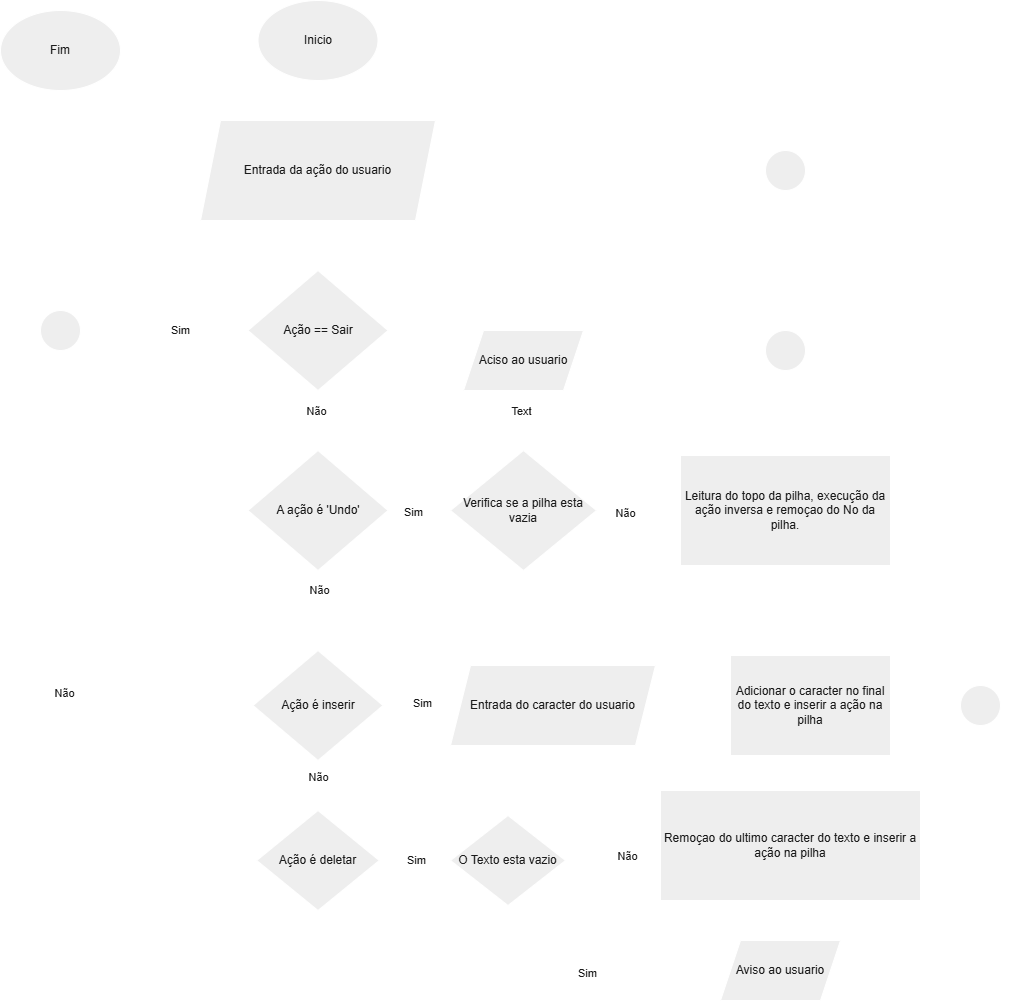

The diagram above was exported from draw.io. Its source (the exported page's mxGraphModel, read from the mxfile embedded in the PNG):
<mxGraphModel dx="1418" dy="826" grid="1" gridSize="10" guides="1" tooltips="1" connect="1" arrows="1" fold="1" page="1" pageScale="1" pageWidth="827" pageHeight="1169" background="light-dark(#FFFFFF,#FFFFFF)" math="0" shadow="0">
  <root>
    <mxCell id="0" />
    <mxCell id="1" parent="0" />
    <mxCell id="7h_P2-1JIn02wCT6--cW-3" edge="1" parent="1" source="7h_P2-1JIn02wCT6--cW-1" style="edgeStyle=orthogonalEdgeStyle;rounded=0;orthogonalLoop=1;jettySize=auto;html=1;labelBackgroundColor=none;strokeColor=#FFFFFF;fontColor=default;" target="7h_P2-1JIn02wCT6--cW-2" value="">
      <mxGeometry relative="1" as="geometry" />
    </mxCell>
    <mxCell id="7h_P2-1JIn02wCT6--cW-14" edge="1" parent="1" source="7h_P2-1JIn02wCT6--cW-1" style="edgeStyle=orthogonalEdgeStyle;rounded=0;orthogonalLoop=1;jettySize=auto;html=1;strokeColor=#FFFFFF;labelBackgroundColor=none;fontColor=default;" target="7h_P2-1JIn02wCT6--cW-2">
      <mxGeometry relative="1" as="geometry" />
    </mxCell>
    <mxCell id="7h_P2-1JIn02wCT6--cW-1" parent="1" style="ellipse;whiteSpace=wrap;html=1;labelBackgroundColor=none;fillColor=#EEEEEE;strokeColor=#FFFFFF;fontColor=#1A1A1A;" value="Inicio" vertex="1">
      <mxGeometry height="80" width="120" x="267.5" y="40" as="geometry" />
    </mxCell>
    <mxCell id="7h_P2-1JIn02wCT6--cW-45" edge="1" parent="1" source="7h_P2-1JIn02wCT6--cW-2" style="edgeStyle=orthogonalEdgeStyle;rounded=0;orthogonalLoop=1;jettySize=auto;html=1;strokeColor=#FFFFFF;fontColor=#FFFFFF;" target="7h_P2-1JIn02wCT6--cW-12">
      <mxGeometry relative="1" as="geometry" />
    </mxCell>
    <mxCell id="7h_P2-1JIn02wCT6--cW-2" parent="1" style="shape=parallelogram;perimeter=parallelogramPerimeter;whiteSpace=wrap;html=1;fixedSize=1;labelBackgroundColor=none;fillColor=#EEEEEE;strokeColor=#FFFFFF;fontColor=#1A1A1A;" value="&lt;div&gt;Entrada da ação do usuario&lt;/div&gt;" vertex="1">
      <mxGeometry height="100" width="235" x="210" y="160" as="geometry" />
    </mxCell>
    <mxCell id="7h_P2-1JIn02wCT6--cW-41" edge="1" parent="1" source="7h_P2-1JIn02wCT6--cW-7" style="edgeStyle=orthogonalEdgeStyle;rounded=0;orthogonalLoop=1;jettySize=auto;html=1;exitX=1;exitY=0.5;exitDx=0;exitDy=0;entryX=0;entryY=0.5;entryDx=0;entryDy=0;strokeColor=#FFFFFF;fontColor=#FFFFFF;" target="7h_P2-1JIn02wCT6--cW-25">
      <mxGeometry relative="1" as="geometry" />
    </mxCell>
    <mxCell id="7h_P2-1JIn02wCT6--cW-46" connectable="0" parent="7h_P2-1JIn02wCT6--cW-41" style="edgeLabel;html=1;align=center;verticalAlign=middle;resizable=0;points=[];strokeColor=#FFFFFF;fontColor=#1A1A1A;fillColor=#EEEEEE;" value="Sim" vertex="1">
      <mxGeometry relative="1" x="-0.216" y="-1" as="geometry">
        <mxPoint as="offset" />
      </mxGeometry>
    </mxCell>
    <mxCell id="7h_P2-1JIn02wCT6--cW-42" edge="1" parent="1" source="7h_P2-1JIn02wCT6--cW-7" style="edgeStyle=orthogonalEdgeStyle;rounded=0;orthogonalLoop=1;jettySize=auto;html=1;entryX=0.5;entryY=0;entryDx=0;entryDy=0;strokeColor=#FFFFFF;fontColor=#FFFFFF;" target="7h_P2-1JIn02wCT6--cW-27">
      <mxGeometry relative="1" as="geometry" />
    </mxCell>
    <mxCell id="7h_P2-1JIn02wCT6--cW-43" connectable="0" parent="7h_P2-1JIn02wCT6--cW-42" style="edgeLabel;html=1;align=center;verticalAlign=middle;resizable=0;points=[];strokeColor=#FFFFFF;fontColor=#1A1A1A;fillColor=#EEEEEE;" value="Não" vertex="1">
      <mxGeometry relative="1" x="-0.5361" y="1" as="geometry">
        <mxPoint as="offset" />
      </mxGeometry>
    </mxCell>
    <mxCell id="7h_P2-1JIn02wCT6--cW-7" parent="1" style="rhombus;whiteSpace=wrap;html=1;labelBackgroundColor=none;fillColor=#EEEEEE;strokeColor=#FFFFFF;fontColor=#1A1A1A;" value="A ação é 'Undo'" vertex="1">
      <mxGeometry height="120" width="140" x="257.5" y="490" as="geometry" />
    </mxCell>
    <mxCell id="7h_P2-1JIn02wCT6--cW-53" edge="1" parent="1" source="7h_P2-1JIn02wCT6--cW-9" style="edgeStyle=orthogonalEdgeStyle;rounded=0;orthogonalLoop=1;jettySize=auto;html=1;strokeColor=#FFFFFF;fontColor=#FFFFFF;" target="7h_P2-1JIn02wCT6--cW-55">
      <mxGeometry relative="1" as="geometry" />
    </mxCell>
    <mxCell id="7h_P2-1JIn02wCT6--cW-9" parent="1" style="rounded=0;whiteSpace=wrap;html=1;fillColor=#EEEEEE;labelBackgroundColor=none;strokeColor=#FFFFFF;fontColor=#1A1A1A;" value="Leitura do topo da pilha, execução da ação inversa e remoçao do No da pilha." vertex="1">
      <mxGeometry height="110" width="210" x="690" y="495" as="geometry" />
    </mxCell>
    <mxCell id="7h_P2-1JIn02wCT6--cW-10" parent="1" style="ellipse;whiteSpace=wrap;html=1;labelBackgroundColor=none;fillColor=#EEEEEE;strokeColor=#FFFFFF;fontColor=#1A1A1A;" value="Fim" vertex="1">
      <mxGeometry height="80" width="120" x="10" y="50" as="geometry" />
    </mxCell>
    <mxCell id="7h_P2-1JIn02wCT6--cW-31" edge="1" parent="1" source="7h_P2-1JIn02wCT6--cW-12" style="edgeStyle=orthogonalEdgeStyle;rounded=0;orthogonalLoop=1;jettySize=auto;html=1;strokeColor=#FFFFFF;fontColor=#FFFFFF;entryX=1;entryY=0.5;entryDx=0;entryDy=0;" target="7h_P2-1JIn02wCT6--cW-34">
      <mxGeometry relative="1" as="geometry" />
    </mxCell>
    <mxCell id="7h_P2-1JIn02wCT6--cW-37" connectable="0" parent="7h_P2-1JIn02wCT6--cW-31" style="edgeLabel;html=1;align=center;verticalAlign=middle;resizable=0;points=[];strokeColor=#FFFFFF;fontColor=#1A1A1A;fillColor=#EEEEEE;" value="Sim" vertex="1">
      <mxGeometry relative="1" x="-0.1793" y="-1" as="geometry">
        <mxPoint x="1" as="offset" />
      </mxGeometry>
    </mxCell>
    <mxCell id="7h_P2-1JIn02wCT6--cW-39" edge="1" parent="1" source="7h_P2-1JIn02wCT6--cW-12" style="edgeStyle=orthogonalEdgeStyle;rounded=0;orthogonalLoop=1;jettySize=auto;html=1;entryX=0.5;entryY=0;entryDx=0;entryDy=0;strokeColor=#FFFFFF;fontColor=#FFFFFF;" target="7h_P2-1JIn02wCT6--cW-7">
      <mxGeometry relative="1" as="geometry" />
    </mxCell>
    <mxCell id="7h_P2-1JIn02wCT6--cW-40" connectable="0" parent="7h_P2-1JIn02wCT6--cW-39" style="edgeLabel;html=1;align=center;verticalAlign=middle;resizable=0;points=[];strokeColor=#FFFFFF;fontColor=#1A1A1A;fillColor=#EEEEEE;" value="Não" vertex="1">
      <mxGeometry relative="1" x="-0.3473" y="-2" as="geometry">
        <mxPoint as="offset" />
      </mxGeometry>
    </mxCell>
    <mxCell id="7h_P2-1JIn02wCT6--cW-12" parent="1" style="rhombus;whiteSpace=wrap;html=1;labelBackgroundColor=none;fillColor=#EEEEEE;strokeColor=#FFFFFF;fontColor=#1A1A1A;" value="Ação == Sair" vertex="1">
      <mxGeometry height="120" width="140" x="257.5" y="310" as="geometry" />
    </mxCell>
    <mxCell id="7h_P2-1JIn02wCT6--cW-29" edge="1" parent="1" source="7h_P2-1JIn02wCT6--cW-25" style="edgeStyle=orthogonalEdgeStyle;rounded=0;orthogonalLoop=1;jettySize=auto;html=1;strokeColor=#FFFFFF;fontColor=#FFFFFF;" target="7h_P2-1JIn02wCT6--cW-9">
      <mxGeometry relative="1" as="geometry" />
    </mxCell>
    <mxCell id="7h_P2-1JIn02wCT6--cW-47" connectable="0" parent="7h_P2-1JIn02wCT6--cW-29" style="edgeLabel;html=1;align=center;verticalAlign=middle;resizable=0;points=[];strokeColor=#FFFFFF;fontColor=#1A1A1A;fillColor=#EEEEEE;" value="Não" vertex="1">
      <mxGeometry relative="1" x="-0.3333" y="-2" as="geometry">
        <mxPoint as="offset" />
      </mxGeometry>
    </mxCell>
    <mxCell id="7h_P2-1JIn02wCT6--cW-49" edge="1" parent="1" source="7h_P2-1JIn02wCT6--cW-25" style="edgeStyle=orthogonalEdgeStyle;rounded=0;orthogonalLoop=1;jettySize=auto;html=1;strokeColor=#FFFFFF;fontColor=#FFFFFF;" target="7h_P2-1JIn02wCT6--cW-48">
      <mxGeometry relative="1" as="geometry" />
    </mxCell>
    <mxCell id="7h_P2-1JIn02wCT6--cW-51" connectable="0" parent="7h_P2-1JIn02wCT6--cW-49" style="edgeLabel;html=1;align=center;verticalAlign=middle;resizable=0;points=[];strokeColor=#FFFFFF;fontColor=#1A1A1A;fillColor=#EEEEEE;" value="Text" vertex="1">
      <mxGeometry relative="1" x="0.3333" y="3" as="geometry">
        <mxPoint as="offset" />
      </mxGeometry>
    </mxCell>
    <mxCell id="7h_P2-1JIn02wCT6--cW-25" parent="1" style="rhombus;whiteSpace=wrap;html=1;strokeColor=#FFFFFF;fontColor=#1A1A1A;fillColor=#EEEEEE;" value="Verifica se a pilha esta vazia" vertex="1">
      <mxGeometry height="120" width="146" x="460" y="490" as="geometry" />
    </mxCell>
    <mxCell id="7h_P2-1JIn02wCT6--cW-61" edge="1" parent="1" source="7h_P2-1JIn02wCT6--cW-26" style="edgeStyle=orthogonalEdgeStyle;rounded=0;orthogonalLoop=1;jettySize=auto;html=1;entryX=0;entryY=0.5;entryDx=0;entryDy=0;strokeColor=#FFFFFF;fontColor=#FFFFFF;" target="7h_P2-1JIn02wCT6--cW-60">
      <mxGeometry relative="1" as="geometry" />
    </mxCell>
    <mxCell id="7h_P2-1JIn02wCT6--cW-26" parent="1" style="rounded=0;whiteSpace=wrap;html=1;strokeColor=#FFFFFF;fontColor=#1A1A1A;fillColor=#EEEEEE;" value="Adicionar o caracter no final do texto e inserir a ação na pilha" vertex="1">
      <mxGeometry height="100" width="160" x="740" y="695" as="geometry" />
    </mxCell>
    <mxCell id="7h_P2-1JIn02wCT6--cW-44" edge="1" parent="1" source="7h_P2-1JIn02wCT6--cW-27" style="edgeStyle=orthogonalEdgeStyle;rounded=0;orthogonalLoop=1;jettySize=auto;html=1;entryX=0.5;entryY=0;entryDx=0;entryDy=0;strokeColor=#FFFFFF;fontColor=#FFFFFF;" target="7h_P2-1JIn02wCT6--cW-32">
      <mxGeometry relative="1" as="geometry" />
    </mxCell>
    <mxCell id="7h_P2-1JIn02wCT6--cW-73" connectable="0" parent="7h_P2-1JIn02wCT6--cW-44" style="edgeLabel;html=1;align=center;verticalAlign=middle;resizable=0;points=[];strokeColor=#FFFFFF;fontColor=#1A1A1A;fillColor=#EEEEEE;" value="Não" vertex="1">
      <mxGeometry relative="1" x="-0.36" as="geometry">
        <mxPoint as="offset" />
      </mxGeometry>
    </mxCell>
    <mxCell id="7h_P2-1JIn02wCT6--cW-57" edge="1" parent="1" source="7h_P2-1JIn02wCT6--cW-27" style="edgeStyle=orthogonalEdgeStyle;rounded=0;orthogonalLoop=1;jettySize=auto;html=1;strokeColor=#FFFFFF;fontColor=#FFFFFF;" target="7h_P2-1JIn02wCT6--cW-28">
      <mxGeometry relative="1" as="geometry" />
    </mxCell>
    <mxCell id="7h_P2-1JIn02wCT6--cW-58" connectable="0" parent="7h_P2-1JIn02wCT6--cW-57" style="edgeLabel;html=1;align=center;verticalAlign=middle;resizable=0;points=[];strokeColor=#FFFFFF;fontColor=#1A1A1A;fillColor=#EEEEEE;" value="Sim" vertex="1">
      <mxGeometry relative="1" x="-0.0065" y="3" as="geometry">
        <mxPoint x="1" as="offset" />
      </mxGeometry>
    </mxCell>
    <mxCell id="7h_P2-1JIn02wCT6--cW-27" parent="1" style="rhombus;whiteSpace=wrap;html=1;strokeColor=#FFFFFF;fontColor=#1A1A1A;fillColor=#EEEEEE;" value="Ação é inserir" vertex="1">
      <mxGeometry height="110" width="130" x="262.5" y="690" as="geometry" />
    </mxCell>
    <mxCell id="7h_P2-1JIn02wCT6--cW-59" edge="1" parent="1" source="7h_P2-1JIn02wCT6--cW-28" style="edgeStyle=orthogonalEdgeStyle;rounded=0;orthogonalLoop=1;jettySize=auto;html=1;strokeColor=#FFFFFF;fontColor=#FFFFFF;" target="7h_P2-1JIn02wCT6--cW-26">
      <mxGeometry relative="1" as="geometry" />
    </mxCell>
    <mxCell id="7h_P2-1JIn02wCT6--cW-28" parent="1" style="shape=parallelogram;perimeter=parallelogramPerimeter;whiteSpace=wrap;html=1;fixedSize=1;strokeColor=#FFFFFF;fontColor=#1A1A1A;fillColor=#EEEEEE;" value="Entrada do caracter do usuario" vertex="1">
      <mxGeometry height="80" width="205" x="460" y="705" as="geometry" />
    </mxCell>
    <mxCell id="7h_P2-1JIn02wCT6--cW-33" edge="1" parent="1" source="7h_P2-1JIn02wCT6--cW-32" style="edgeStyle=orthogonalEdgeStyle;rounded=0;orthogonalLoop=1;jettySize=auto;html=1;strokeColor=#FFFFFF;fontColor=#FFFFFF;" target="7h_P2-1JIn02wCT6--cW-34">
      <mxGeometry relative="1" as="geometry">
        <mxPoint x="160" y="430" as="targetPoint" />
      </mxGeometry>
    </mxCell>
    <mxCell id="7h_P2-1JIn02wCT6--cW-36" connectable="0" parent="7h_P2-1JIn02wCT6--cW-33" style="edgeLabel;html=1;align=center;verticalAlign=middle;resizable=0;points=[];strokeColor=#FFFFFF;fontColor=#1A1A1A;fillColor=#EEEEEE;" value="Não" vertex="1">
      <mxGeometry relative="1" x="0.0312" y="-3" as="geometry">
        <mxPoint as="offset" />
      </mxGeometry>
    </mxCell>
    <mxCell id="7h_P2-1JIn02wCT6--cW-64" edge="1" parent="1" source="7h_P2-1JIn02wCT6--cW-32" style="edgeStyle=orthogonalEdgeStyle;rounded=0;orthogonalLoop=1;jettySize=auto;html=1;entryX=0;entryY=0.5;entryDx=0;entryDy=0;strokeColor=#FFFFFF;fontColor=#FFFFFF;" target="7h_P2-1JIn02wCT6--cW-63">
      <mxGeometry relative="1" as="geometry" />
    </mxCell>
    <mxCell id="7h_P2-1JIn02wCT6--cW-65" connectable="0" parent="7h_P2-1JIn02wCT6--cW-64" style="edgeLabel;html=1;align=center;verticalAlign=middle;resizable=0;points=[];strokeColor=#FFFFFF;fontColor=#1A1A1A;fillColor=#EEEEEE;" value="Sim" vertex="1">
      <mxGeometry relative="1" x="0.0456" y="1" as="geometry">
        <mxPoint as="offset" />
      </mxGeometry>
    </mxCell>
    <mxCell id="7h_P2-1JIn02wCT6--cW-32" parent="1" style="rhombus;whiteSpace=wrap;html=1;strokeColor=#FFFFFF;fontColor=#1A1A1A;fillColor=#EEEEEE;" value="Ação é deletar" vertex="1">
      <mxGeometry height="100" width="122.5" x="266.25" y="850" as="geometry" />
    </mxCell>
    <mxCell id="7h_P2-1JIn02wCT6--cW-35" edge="1" parent="1" source="7h_P2-1JIn02wCT6--cW-34" style="edgeStyle=orthogonalEdgeStyle;rounded=0;orthogonalLoop=1;jettySize=auto;html=1;entryX=0.5;entryY=1;entryDx=0;entryDy=0;strokeColor=#FFFFFF;fontColor=#FFFFFF;" target="7h_P2-1JIn02wCT6--cW-10">
      <mxGeometry relative="1" as="geometry" />
    </mxCell>
    <mxCell id="7h_P2-1JIn02wCT6--cW-34" parent="1" style="ellipse;whiteSpace=wrap;html=1;aspect=fixed;strokeColor=#FFFFFF;fontColor=#1A1A1A;fillColor=#EEEEEE;" value="" vertex="1">
      <mxGeometry height="40" width="40" x="50" y="350" as="geometry" />
    </mxCell>
    <mxCell id="7h_P2-1JIn02wCT6--cW-62" edge="1" parent="1" source="7h_P2-1JIn02wCT6--cW-38" style="edgeStyle=orthogonalEdgeStyle;rounded=0;orthogonalLoop=1;jettySize=auto;html=1;strokeColor=#FFFFFF;fontColor=#FFFFFF;">
      <mxGeometry relative="1" as="geometry">
        <mxPoint x="990" y="770" as="targetPoint" />
      </mxGeometry>
    </mxCell>
    <mxCell id="7h_P2-1JIn02wCT6--cW-38" parent="1" style="rounded=0;whiteSpace=wrap;html=1;strokeColor=#FFFFFF;fontColor=#1A1A1A;fillColor=#EEEEEE;" value="Remoçao do ultimo caracter do texto e inserir a ação na pilha" vertex="1">
      <mxGeometry height="110" width="260" x="670" y="830" as="geometry" />
    </mxCell>
    <mxCell id="7h_P2-1JIn02wCT6--cW-48" parent="1" style="shape=parallelogram;perimeter=parallelogramPerimeter;whiteSpace=wrap;html=1;fixedSize=1;strokeColor=#FFFFFF;fontColor=#1A1A1A;fillColor=#EEEEEE;" value="Aciso ao usuario" vertex="1">
      <mxGeometry height="60" width="120" x="473" y="370" as="geometry" />
    </mxCell>
    <mxCell id="7h_P2-1JIn02wCT6--cW-54" edge="1" parent="1" source="7h_P2-1JIn02wCT6--cW-52" style="edgeStyle=orthogonalEdgeStyle;rounded=0;orthogonalLoop=1;jettySize=auto;html=1;entryX=1;entryY=0.5;entryDx=0;entryDy=0;strokeColor=#FFFFFF;fontColor=#FFFFFF;" target="7h_P2-1JIn02wCT6--cW-2">
      <mxGeometry relative="1" as="geometry" />
    </mxCell>
    <mxCell id="7h_P2-1JIn02wCT6--cW-52" parent="1" style="ellipse;whiteSpace=wrap;html=1;aspect=fixed;strokeColor=#FFFFFF;fontColor=#1A1A1A;fillColor=#EEEEEE;" value="" vertex="1">
      <mxGeometry height="40" width="40" x="775" y="190" as="geometry" />
    </mxCell>
    <mxCell id="7h_P2-1JIn02wCT6--cW-72" edge="1" parent="1" source="7h_P2-1JIn02wCT6--cW-55" style="edgeStyle=orthogonalEdgeStyle;rounded=0;orthogonalLoop=1;jettySize=auto;html=1;entryX=0.5;entryY=1;entryDx=0;entryDy=0;strokeColor=#FFFFFF;fontColor=#FFFFFF;" target="7h_P2-1JIn02wCT6--cW-52">
      <mxGeometry relative="1" as="geometry" />
    </mxCell>
    <mxCell id="7h_P2-1JIn02wCT6--cW-55" parent="1" style="ellipse;whiteSpace=wrap;html=1;aspect=fixed;strokeColor=#FFFFFF;fontColor=#1A1A1A;fillColor=#EEEEEE;" value="" vertex="1">
      <mxGeometry height="40" width="40" x="775" y="370" as="geometry" />
    </mxCell>
    <mxCell id="7h_P2-1JIn02wCT6--cW-56" edge="1" parent="1" source="7h_P2-1JIn02wCT6--cW-48" style="edgeStyle=orthogonalEdgeStyle;rounded=0;orthogonalLoop=1;jettySize=auto;html=1;entryX=0;entryY=0.75;entryDx=0;entryDy=0;entryPerimeter=0;strokeColor=#FFFFFF;fontColor=#FFFFFF;" target="7h_P2-1JIn02wCT6--cW-55">
      <mxGeometry relative="1" as="geometry" />
    </mxCell>
    <mxCell id="7h_P2-1JIn02wCT6--cW-71" edge="1" parent="1" source="7h_P2-1JIn02wCT6--cW-60" style="edgeStyle=orthogonalEdgeStyle;rounded=0;orthogonalLoop=1;jettySize=auto;html=1;entryX=1;entryY=0.5;entryDx=0;entryDy=0;strokeColor=#FFFFFF;fontColor=#FFFFFF;" target="7h_P2-1JIn02wCT6--cW-52">
      <mxGeometry relative="1" as="geometry">
        <Array as="points">
          <mxPoint x="990" y="210" />
        </Array>
      </mxGeometry>
    </mxCell>
    <mxCell id="7h_P2-1JIn02wCT6--cW-60" parent="1" style="ellipse;whiteSpace=wrap;html=1;aspect=fixed;strokeColor=#FFFFFF;fontColor=#1A1A1A;fillColor=#EEEEEE;" value="" vertex="1">
      <mxGeometry height="40" width="40" x="970" y="725" as="geometry" />
    </mxCell>
    <mxCell id="7h_P2-1JIn02wCT6--cW-69" edge="1" parent="1" source="7h_P2-1JIn02wCT6--cW-63" style="edgeStyle=orthogonalEdgeStyle;rounded=0;orthogonalLoop=1;jettySize=auto;html=1;entryX=0;entryY=0.5;entryDx=0;entryDy=0;strokeColor=#FFFFFF;fontColor=#FFFFFF;" target="7h_P2-1JIn02wCT6--cW-68">
      <mxGeometry relative="1" as="geometry">
        <Array as="points">
          <mxPoint x="518" y="1010" />
        </Array>
      </mxGeometry>
    </mxCell>
    <mxCell id="7h_P2-1JIn02wCT6--cW-74" connectable="0" parent="7h_P2-1JIn02wCT6--cW-69" style="edgeLabel;html=1;align=center;verticalAlign=middle;resizable=0;points=[];strokeColor=#FFFFFF;fontColor=#1A1A1A;fillColor=#EEEEEE;" value="Sim" vertex="1">
      <mxGeometry relative="1" x="-0.0017" y="-2" as="geometry">
        <mxPoint as="offset" />
      </mxGeometry>
    </mxCell>
    <mxCell id="7h_P2-1JIn02wCT6--cW-63" parent="1" style="rhombus;whiteSpace=wrap;html=1;strokeColor=#FFFFFF;fontColor=#1A1A1A;fillColor=#EEEEEE;" value="O Texto esta vazio" vertex="1">
      <mxGeometry height="90" width="115" x="460" y="855" as="geometry" />
    </mxCell>
    <mxCell id="7h_P2-1JIn02wCT6--cW-66" edge="1" parent="1" source="7h_P2-1JIn02wCT6--cW-63" style="edgeStyle=orthogonalEdgeStyle;rounded=0;orthogonalLoop=1;jettySize=auto;html=1;entryX=-0.008;entryY=0.627;entryDx=0;entryDy=0;entryPerimeter=0;strokeColor=#FFFFFF;fontColor=#FFFFFF;" target="7h_P2-1JIn02wCT6--cW-38">
      <mxGeometry relative="1" as="geometry" />
    </mxCell>
    <mxCell id="7h_P2-1JIn02wCT6--cW-67" connectable="0" parent="7h_P2-1JIn02wCT6--cW-66" style="edgeLabel;html=1;align=center;verticalAlign=middle;resizable=0;points=[];strokeColor=#FFFFFF;fontColor=#1A1A1A;fillColor=#EEEEEE;" value="Não" vertex="1">
      <mxGeometry relative="1" x="0.3416" y="3" as="geometry">
        <mxPoint as="offset" />
      </mxGeometry>
    </mxCell>
    <mxCell id="7h_P2-1JIn02wCT6--cW-70" edge="1" parent="1" source="7h_P2-1JIn02wCT6--cW-68" style="edgeStyle=orthogonalEdgeStyle;rounded=0;orthogonalLoop=1;jettySize=auto;html=1;entryX=1;entryY=0.5;entryDx=0;entryDy=0;strokeColor=#FFFFFF;fontColor=#FFFFFF;" target="7h_P2-1JIn02wCT6--cW-60">
      <mxGeometry relative="1" as="geometry" />
    </mxCell>
    <mxCell id="7h_P2-1JIn02wCT6--cW-68" parent="1" style="shape=parallelogram;perimeter=parallelogramPerimeter;whiteSpace=wrap;html=1;fixedSize=1;strokeColor=#FFFFFF;fontColor=#1A1A1A;fillColor=#EEEEEE;" value="Aviso ao usuario" vertex="1">
      <mxGeometry height="60" width="120" x="730" y="980" as="geometry" />
    </mxCell>
  </root>
</mxGraphModel>